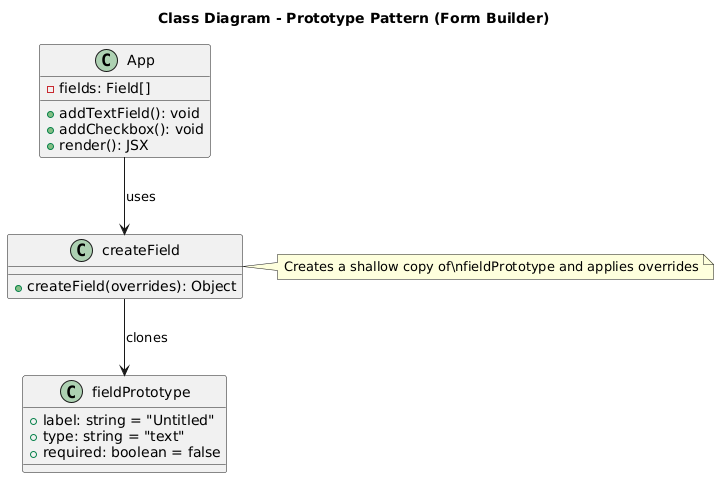

The diagram above was rendered by PlantUML. Its source (embedded in the PNG):
@startuml
title Class Diagram - Prototype Pattern (Form Builder)

class fieldPrototype {
  + label: string = "Untitled"
  + type: string = "text"
  + required: boolean = false
}

class createField {
  + createField(overrides): Object
}

class App {
  - fields: Field[]
  + addTextField(): void
  + addCheckbox(): void
  + render(): JSX
}

App --> createField : uses
createField --> fieldPrototype : clones

note right of createField
Creates a shallow copy of\nfieldPrototype and applies overrides
end note
@enduml